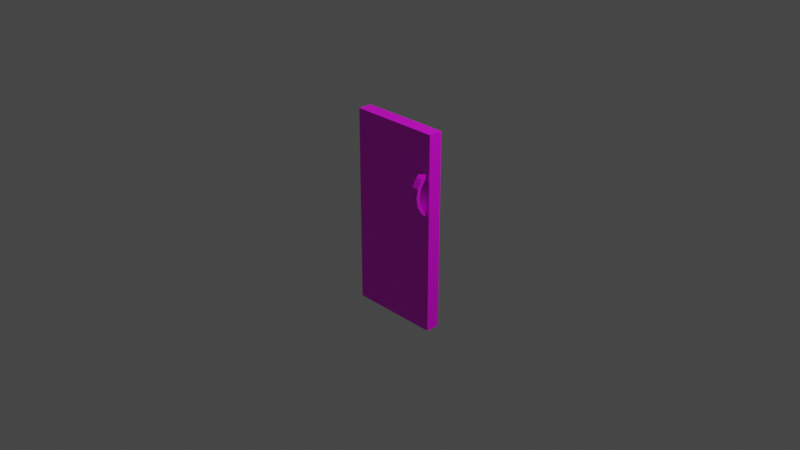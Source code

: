 # Source: multidecor_wardrobe_wooden_door.blend  (saved by Blender 2.82.7; exported with 4.5.12 LTS)
import bpy
from mathutils import Matrix  # noqa: F401  (used for matrix-valued properties, if any)

bpy.ops.wm.read_factory_settings(use_empty=True)
scene = bpy.context.scene
scene.name = 'Scene'

# ---- collections
col_collection = bpy.data.collections.new('Collection'); scene.collection.children.link(col_collection)

# ---- images (referenced by path relative to the original .blend; pixels are not part of the script)
import os
ASSET_DIR = os.environ.get("B2B_ASSET_DIR", "")  # directory of the original .blend (textures are referenced by path, not embedded)
HERE = os.path.dirname(os.path.abspath(__file__))  # packed textures are extracted next to this script under _unpacked/

def load_image(name, relpath, width, height, colorspace="sRGB"):
    """Load a texture the original file referenced (path relative to the .blend, or extracted next to this script)."""
    p = next((c for c in (os.path.join(HERE, relpath), os.path.join(ASSET_DIR, relpath)) if relpath and os.path.exists(c)), "")
    if p:
        img = bpy.data.images.load(p, check_existing=True)
        img.name = name
    else:  # same state as the original file: an image datablock whose file is absent (Cycles renders it pink)
        img = bpy.data.images.new(name, width, height)
        img.source = "FILE"
        img.filepath = "//" + (relpath or name)
    img.colorspace_settings.name = colorspace
    return img
img_multidecor_jungle_wood_png = load_image('multidecor_jungle_wood.png', 'multidecor_jungle_wood.png', 1024, 1024, 'sRGB')
img_multidecor_metal_material_png = load_image('multidecor_metal_material.png', 'multidecor_metal_material.png', 1024, 1024, 'sRGB')

# ---- materials (node trees are filled in below, after node groups)
mat_material_001 = bpy.data.materials.new('Material.001')
mat_material_001.alpha_threshold = 0.0
mat_material_001.use_transparent_shadow = False
mat_material_001.line_color = (0.0, 0.0, 0.0, 1.0)
mat_material_002 = bpy.data.materials.new('Material.002')
mat_material_002.use_transparent_shadow = False

# ---- material node trees
mat_material_001.use_nodes = True; mat_material_001.node_tree.nodes.clear()
_N = mat_material_001.node_tree.nodes; _L = mat_material_001.node_tree.links
n0 = _N.new('ShaderNodeOutputMaterial'); n0.name = 'Material Output'; n0.location = (300, 300)
n1 = _N.new('ShaderNodeBsdfPrincipled'); n1.name = 'Principled BSDF'; n1.location = (10, 300)
n1.distribution = 'GGX'
n1.subsurface_method = 'BURLEY'
n1.inputs[2].default_value = 0.4
n1.inputs[3].default_value = 1.45
n1.inputs[27].default_value = (0.0, 0.0, 0.0, 1.0)
n1.inputs[28].default_value = 1.0
n2 = _N.new('ShaderNodeTexImage'); n2.name = 'Image Texture'; n2.location = (-280, 280)
n2.image = img_multidecor_jungle_wood_png
n2.interpolation = 'Closest'
_L.new(n1.outputs[0], n0.inputs[0])
_L.new(n2.outputs[0], n1.inputs[0])
n0.is_active_output = True
mat_material_002.use_nodes = True; mat_material_002.node_tree.nodes.clear()
_N = mat_material_002.node_tree.nodes; _L = mat_material_002.node_tree.links
n0 = _N.new('ShaderNodeOutputMaterial'); n0.name = 'Material Output'; n0.location = (300, 300)
n1 = _N.new('ShaderNodeBsdfPrincipled'); n1.name = 'Principled BSDF'; n1.location = (10, 300)
n1.distribution = 'GGX'
n1.subsurface_method = 'BURLEY'
n1.inputs[3].default_value = 1.45
n1.inputs[27].default_value = (0.0, 0.0, 0.0, 1.0)
n1.inputs[28].default_value = 1.0
n2 = _N.new('ShaderNodeTexImage'); n2.name = 'Image Texture'; n2.location = (-280, 280)
n2.image = img_multidecor_metal_material_png
n2.interpolation = 'Closest'
_L.new(n1.outputs[0], n0.inputs[0])
_L.new(n2.outputs[0], n1.inputs[0])
n0.is_active_output = True

# ---- world
world_world = bpy.data.worlds.new('World'); scene.world = world_world
world_world.use_nodes = True; world_world.node_tree.nodes.clear()
_N = world_world.node_tree.nodes; _L = world_world.node_tree.links
n0 = _N.new('ShaderNodeOutputWorld'); n0.name = 'World Output'; n0.location = (300, 300)
n1 = _N.new('ShaderNodeBackground'); n1.name = 'Background'; n1.location = (10, 300)
n1.inputs[0].default_value = (0.05088, 0.05088, 0.05088, 1.0)
_L.new(n1.outputs[0], n0.inputs[0])
n0.is_active_output = True
world_world.color = (0.05088, 0.05088, 0.05088)
world_world.use_sun_shadow = False
world_world.sun_shadow_jitter_overblur = 0.0

# ---- cameras
cam_camera = bpy.data.cameras.new('Camera')
cam_camera.clip_end = 100.0
cam_camera.ortho_scale = 7.314

# ---- lights
light_light = bpy.data.lights.new('Light', 'POINT')
light_light.transmission_factor = 0.0
light_light.energy = 1000.0
light_light.shadow_soft_size = 0.1
light_light.shadow_maximum_resolution = 0.006
light_light.use_absolute_resolution = True

# ---- meshes
me_cube_005 = bpy.data.meshes.new('Cube.005')
me_cube_005.from_pydata([(0.4624, -0.1644, 0.4436), (0.3876, -0.1644, 0.4436), (0.3876, -0.2056, 0.4436), (0.4624, -0.1406, 0.2651), (0.4624, -0.109, 0.2916), (0.3876, -0.1406, 0.2651), (0.3876, -0.109, 0.2916), (0.3876, -0.1501, 0.3628), (0.4624, -0.1501, 0.3628), (0.4624, -0.1888, 0.3487), (0.3876, -0.1888, 0.3487), (0.4624, -0.2056, 0.4436), (0.4624, -0.1406, 0.6222), (0.4624, -0.109, 0.5957), (0.3876, -0.1406, 0.6222), (0.3876, -0.109, 0.5957), (0.3876, -0.1501, 0.5245), (0.4624, -0.1501, 0.5245), (0.4624, -0.1888, 0.5386), (0.3876, -0.1888, 0.5386), (-0.5, -0.075, -1.075), (-0.5, -0.075, 1.075), (-0.5, 0.075, -1.075), (-0.5, 0.075, 1.075), (0.5, -0.075, -1.075), (0.5, -0.075, 1.075), (0.5, 0.075, -1.075), (0.5, 0.075, 1.075), (0.3876, -0.075, 0.2101), (0.4624, -0.075, 0.2101), (0.3876, -0.075, 0.2631), (0.4624, -0.075, 0.2631), (0.4624, -0.075, 0.6242), (0.3876, -0.075, 0.6242), (0.3876, -0.075, 0.6772), (0.4624, -0.075, 0.6772)], [], [(3, 5, 28, 29), (6, 4, 31, 30), (4, 3, 29, 31), (7, 8, 4, 6), (9, 10, 5, 3), (10, 7, 6, 5), (5, 6, 30, 28), (2, 1, 7, 10), (11, 2, 10, 9), (1, 0, 8, 7), (0, 11, 9, 8), (8, 9, 3, 4), (12, 14, 34, 35), (15, 13, 32, 33), (13, 12, 35, 32), (16, 17, 13, 15), (18, 19, 14, 12), (19, 16, 15, 14), (14, 15, 33, 34), (2, 1, 16, 19), (11, 2, 19, 18), (1, 0, 17, 16), (0, 11, 18, 17), (17, 18, 12, 13), (20, 21, 23, 22), (26, 27, 25, 24), (22, 26, 24, 20), (27, 23, 21, 25), (20, 24, 25, 21), (22, 23, 27, 26)])
me_cube_005.polygons.foreach_set('material_index', [1, 1, 1, 1, 1, 1, 1, 1, 1, 1, 1, 1, 1, 1, 1, 1, 1, 1, 1, 1, 1, 1, 1, 1, 0, 0, 0, 0, 0, 0])
_uv = me_cube_005.uv_layers.new(name='UVMap')
_uv.uv.foreach_set('vector', [0.6038, 0.8462, 0.4694, 0.8462, 0.4694, 0.9998, 0.6038, 0.9998, 0.7385, 0.07988, 0.6041, 0.07988, 0.6041, 0.000157, 0.7385, 0.0001571, 0.408, 0.6921, 0.3514, 0.7396, 0.4691, 0.8384, 0.4691, 0.7434, 0.7385, 0.2273, 0.6041, 0.2273, 0.6041, 0.07988, 0.7385, 0.07988, 0.6038, 0.6731, 0.4694, 0.6731, 0.4694, 0.8462, 0.6038, 0.8462, 0.03021, 0.2488, 0.0997, 0.2741, 0.1734, 0.1465, 0.1168, 0.09893, 0.1168, 0.09893, 0.1734, 0.1465, 0.2345, 0.09522, 0.2345, 0.000157, 0.000157, 0.4193, 0.07411, 0.4193, 0.0997, 0.2741, 0.03021, 0.2488, 0.6038, 0.5, 0.4694, 0.5, 0.4694, 0.6731, 0.6038, 0.6731, 0.7385, 0.3747, 0.6041, 0.3747, 0.6041, 0.2273, 0.7385, 0.2273, 0.3087, 0.4193, 0.2348, 0.4193, 0.2648, 0.5897, 0.3343, 0.5645, 0.3343, 0.5645, 0.2648, 0.5897, 0.3514, 0.7396, 0.408, 0.6921, 0.6038, 0.1538, 0.4694, 0.1538, 0.4694, 0.000157, 0.6038, 0.000157, 0.7385, 0.6695, 0.6041, 0.6695, 0.6041, 0.7492, 0.7385, 0.7492, 0.408, 0.1465, 0.3514, 0.09893, 0.4691, 0.000157, 0.4691, 0.09522, 0.7385, 0.5221, 0.6041, 0.5221, 0.6041, 0.6695, 0.7385, 0.6695, 0.6038, 0.3269, 0.4694, 0.3269, 0.4694, 0.1538, 0.6038, 0.1538, 0.03021, 0.5897, 0.0997, 0.5645, 0.1734, 0.6921, 0.1168, 0.7396, 0.1168, 0.7396, 0.1734, 0.6921, 0.2345, 0.7434, 0.2345, 0.8384, 0.000157, 0.4193, 0.07411, 0.4193, 0.0997, 0.5645, 0.03021, 0.5897, 0.6038, 0.5, 0.4694, 0.5, 0.4694, 0.3269, 0.6038, 0.3269, 0.7385, 0.3747, 0.6041, 0.3747, 0.6041, 0.5221, 0.7385, 0.5221, 0.3087, 0.4193, 0.2348, 0.4193, 0.2648, 0.2488, 0.3343, 0.2741, 0.3343, 0.2741, 0.2648, 0.2488, 0.3514, 0.09893, 0.408, 0.1465, 0.4694, 0.06134, 0.4694, 0.9387, 0.4082, 0.9387, 0.4082, 0.06134, 0.9387, 0.06134, 0.9387, 0.9387, 0.8775, 0.9387, 0.8775, 0.06134, 0.4694, 0.0001326, 0.8775, 0.0001326, 0.8775, 0.06134, 0.4694, 0.06134, 0.8775, 0.9999, 0.4694, 0.9999, 0.4694, 0.9387, 0.8775, 0.9387, 0.4694, 0.06134, 0.8775, 0.06134, 0.8775, 0.9387, 0.4694, 0.9387, 0.4082, 0.06134, 0.4082, 0.9387, 0.0001326, 0.9387, 0.0001328, 0.06134])
me_cube_005.materials.append(mat_material_001)
me_cube_005.materials.append(mat_material_002)
me_cube_005.use_remesh_preserve_volume = False
me_cube_005.use_remesh_preserve_attributes = False
me_cube_005.use_mirror_vertex_groups = False
me_cube_005.update()

# ---- objects
ob_light = bpy.data.objects.new('Light', light_light)
ob_camera = bpy.data.objects.new('Camera', cam_camera)
ob_cube_003 = bpy.data.objects.new('Cube.003', me_cube_005)

# ---- transforms, parenting, visibility, modifiers, constraints
ob_light.location = (4.076, 1.005, 5.904)
ob_light.rotation_euler = (0.6503, 0.05522, 1.866)
ob_light.lock_rotations_4d = False
ob_light.empty_display_type = 'ARROWS'
ob_light.color = (0.0, 0.0, 0.0, 0.0)
ob_light.lineart.crease_threshold = 0.0
ob_camera.location = (7.359, -6.926, 4.958)
ob_camera.rotation_euler = (1.109, 0.0, 0.8149)
ob_camera.lock_rotations_4d = False
ob_camera.empty_display_type = 'ARROWS'
ob_camera.color = (0.0, 0.0, 0.0, 0.0)
ob_camera.display_type = 'WIRE'
ob_camera.lineart.crease_threshold = 0.0
ob_cube_003.location = (0.0, 0.0, 0.0)
ob_cube_003.lock_rotations_4d = False
ob_cube_003.empty_display_type = 'ARROWS'
ob_cube_003.lineart.crease_threshold = 0.0

# ---- collection membership
col_collection.objects.link(ob_light)
col_collection.objects.link(ob_camera)
col_collection.objects.link(ob_cube_003)

# ---- scene / render settings (as saved in the file)
scene.camera = ob_camera
scene.frame_start = 1; scene.frame_end = 250; scene.frame_set(1)
scene.render.engine = 'BLENDER_EEVEE_NEXT'
scene.cycles.use_denoising = False
scene.cycles.samples = 128
scene.cycles.sampling_pattern = 'TABULATED_SOBOL'
scene.cycles.use_adaptive_sampling = False
scene.cycles.use_light_tree = False
scene.view_settings.view_transform = 'Filmic'
bpy.context.view_layer.update()
